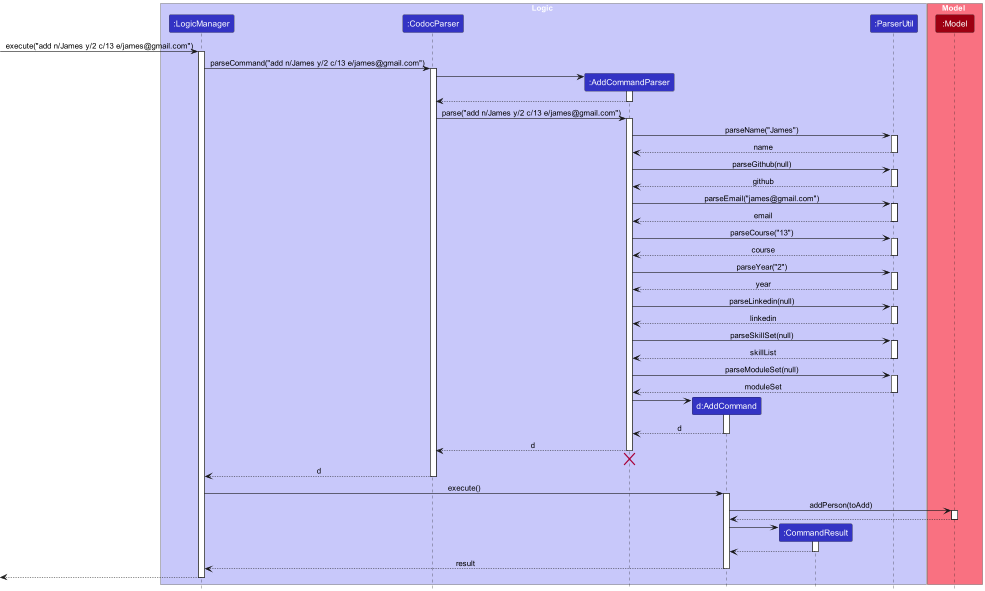

The diagram above was rendered by PlantUML. Its source (embedded in the PNG):
@startuml
!include style.puml

box Logic LOGIC_COLOR_T1
participant ":LogicManager" as LogicManager LOGIC_COLOR
participant ":CodocParser" as CodocParser LOGIC_COLOR
participant ":AddCommandParser" as AddCommandParser LOGIC_COLOR
participant "d:AddCommand" as AddCommand LOGIC_COLOR
participant ":CommandResult" as CommandResult LOGIC_COLOR
participant ":ParserUtil" as ParserUtil LOGIC_COLOR
end box

box Model MODEL_COLOR_T1
participant ":Model" as Model MODEL_COLOR
end box

[-> LogicManager : execute("add n/James y/2 c/13 e/james@gmail.com")
activate LogicManager

LogicManager -> CodocParser : parseCommand("add n/James y/2 c/13 e/james@gmail.com")
activate CodocParser

create AddCommandParser
CodocParser -> AddCommandParser
activate AddCommandParser

AddCommandParser --> CodocParser
deactivate AddCommandParser

CodocParser -> AddCommandParser : parse("add n/James y/2 c/13 e/james@gmail.com")
activate AddCommandParser

AddCommandParser -> ParserUtil : parseName("James")
activate ParserUtil

ParserUtil --> AddCommandParser : name
deactivate ParserUtil

AddCommandParser -> ParserUtil : parseGithub(null)
activate ParserUtil

ParserUtil --> AddCommandParser : github
deactivate ParserUtil

AddCommandParser -> ParserUtil : parseEmail("james@gmail.com")
activate ParserUtil

ParserUtil --> AddCommandParser : email
deactivate ParserUtil

AddCommandParser -> ParserUtil : parseCourse("13")
activate ParserUtil

ParserUtil --> AddCommandParser : course
deactivate ParserUtil

AddCommandParser -> ParserUtil : parseYear("2")
activate ParserUtil

ParserUtil --> AddCommandParser : year
deactivate ParserUtil

AddCommandParser -> ParserUtil : parseLinkedin(null)
activate ParserUtil

ParserUtil --> AddCommandParser : linkedin
deactivate ParserUtil

AddCommandParser -> ParserUtil : parseSkillSet(null)
activate ParserUtil

ParserUtil --> AddCommandParser : skillList
deactivate ParserUtil

AddCommandParser -> ParserUtil : parseModuleSet(null)
activate ParserUtil

ParserUtil --> AddCommandParser : moduleSet
deactivate ParserUtil

create AddCommand
AddCommandParser -> AddCommand
activate AddCommand

AddCommand --> AddCommandParser : d
deactivate AddCommand

AddCommandParser --> CodocParser : d
deactivate AddCommandParser
'Hidden arrow to position the destroy marker below the end of the activation bar.
AddCommandParser -[hidden]-> CodocParser
destroy AddCommandParser

CodocParser --> LogicManager : d
deactivate CodocParser

LogicManager -> AddCommand : execute()
activate AddCommand

AddCommand -> Model : addPerson(toAdd)
activate Model

Model --> AddCommand
deactivate Model

create CommandResult
AddCommand -> CommandResult
activate CommandResult

CommandResult --> AddCommand
deactivate CommandResult

AddCommand --> LogicManager : result
deactivate AddCommand

[<--LogicManager
deactivate LogicManager
@enduml